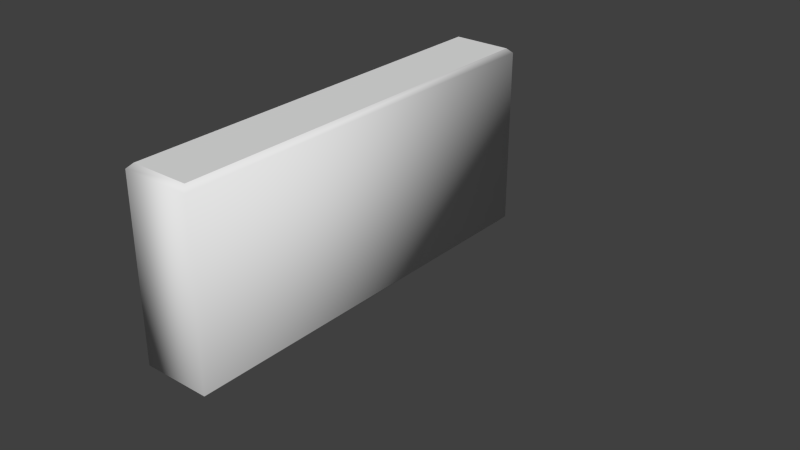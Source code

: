 # Source: trouble_zero.blend  (saved by Blender 2.62.0; exported with 4.5.12 LTS)
import bpy
from mathutils import Matrix  # noqa: F401  (used for matrix-valued properties, if any)

bpy.ops.wm.read_factory_settings(use_empty=True)
scene = bpy.context.scene
scene.name = 'Scene'

# ---- collections
col_collection_1 = bpy.data.collections.new('Collection 1'); scene.collection.children.link(col_collection_1)

# ---- world
world_world = bpy.data.worlds.new('World'); scene.world = world_world
world_world.color = (0.05088, 0.05088, 0.05088)
world_world.use_sun_shadow = False
world_world.sun_shadow_jitter_overblur = 0.0
world_world.cycles.sampling_method = 'MANUAL'
world_world.cycles.sample_map_resolution = 256

# ---- curves / text
txt_text = bpy.data.curves.new('Text', 'FONT')
txt_text.dimensions = '2D'
txt_text.body = '1'
txt_text.use_path_clamp = True
txt_text.bevel_resolution = 0
txt_text.extrude = 0.15
txt_text.bevel_depth = 0.008

# ---- objects
ob_text = bpy.data.objects.new('Text', txt_text)

# ---- transforms, parenting, visibility, modifiers, constraints
ob_text.location = (-0.04, -0.4, 0.0)
ob_text.scale = (0.5, 0.5, 0.5)
ob_text.lineart.crease_threshold = 0.0

# ---- collection membership
col_collection_1.objects.link(ob_text)

# ---- scene / render settings (as saved in the file)
scene.frame_start = 1; scene.frame_end = 250; scene.frame_set(1)
scene.render.engine = 'BLENDER_EEVEE_NEXT'
scene.render.image_settings.color_mode = 'RGB'
scene.render.image_settings.compression = 90
scene.render.resolution_percentage = 50
scene.render.dither_intensity = 0.0
scene.render.bake_margin = 2
scene.render.bake_bias = 0.0
scene.cycles.use_denoising = False
scene.cycles.samples = 10
scene.cycles.sampling_pattern = 'TABULATED_SOBOL'
scene.cycles.light_sampling_threshold = 0.0
scene.cycles.use_adaptive_sampling = False
scene.cycles.use_light_tree = False
scene.cycles.blur_glossy = 0.0
scene.cycles.volume_bounces = 1
scene.cycles.pixel_filter_type = 'GAUSSIAN'
scene.cycles.sample_clamp_indirect = 0.0
scene.view_settings.view_transform = 'Standard'
bpy.context.view_layer.update()

# ---- added for rendering (the .blend has no active camera and no usable light): camera, sun
cam_auto = bpy.data.cameras.new('AutoCamera')
cam_auto.lens = 50.0
cam_auto.sensor_width = 36.0
cam_auto.clip_end = 1000.0
ob_auto_camera = bpy.data.objects.new('AutoCamera', cam_auto)
scene.collection.objects.link(ob_auto_camera)
ob_auto_camera.location = (0.603613, -0.787336, 0.364891)
ob_auto_camera.rotation_euler = (1.09748, -7.21219e-08, 0.694738)
scene.camera = ob_auto_camera
light_auto_sun = bpy.data.lights.new('AutoSun', 'SUN')
light_auto_sun.energy = 3.0
light_auto_sun.angle = 0.0523599
ob_auto_sun = bpy.data.objects.new('AutoSun', light_auto_sun)
scene.collection.objects.link(ob_auto_sun)
ob_auto_sun.rotation_euler = (0.872665, 0.174533, 0.523599)
bpy.context.view_layer.update()
